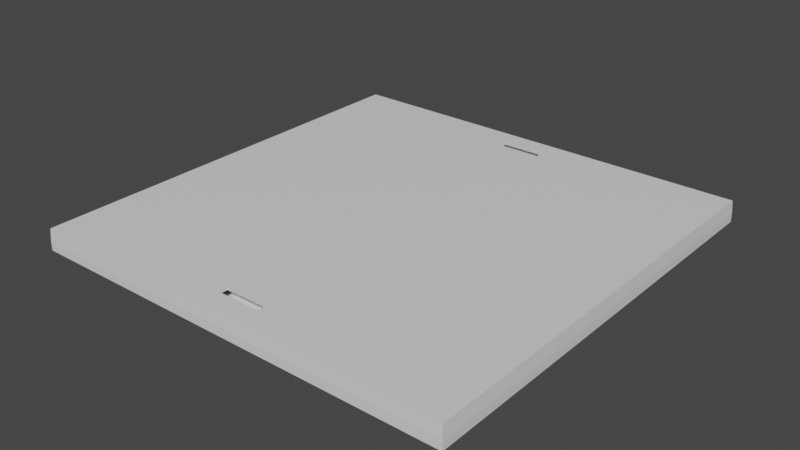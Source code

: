 # Source: deck.blend  (saved by Blender 2.82.7; exported with 4.5.12 LTS)
import bpy
from mathutils import Matrix  # noqa: F401  (used for matrix-valued properties, if any)

bpy.ops.wm.read_factory_settings(use_empty=True)
scene = bpy.context.scene
scene.name = 'Scene'

# ---- collections
col_deck_1m = bpy.data.collections.new('deck-1m'); scene.collection.children.link(col_deck_1m)

# ---- materials (node trees are filled in below, after node groups)
mat_material = bpy.data.materials.new('Material')
mat_material.alpha_threshold = 0.0
mat_material.use_transparent_shadow = False
mat_material.line_color = (0.0, 0.0, 0.0, 1.0)

# ---- material node trees
mat_material.use_nodes = True; mat_material.node_tree.nodes.clear()
_N = mat_material.node_tree.nodes; _L = mat_material.node_tree.links
n0 = _N.new('ShaderNodeOutputMaterial'); n0.name = 'Material Output'; n0.location = (300, 300)
n1 = _N.new('ShaderNodeBsdfPrincipled'); n1.name = 'Principled BSDF'; n1.location = (10, 300)
n1.distribution = 'GGX'
n1.subsurface_method = 'BURLEY'
n1.inputs[2].default_value = 0.4
n1.inputs[3].default_value = 1.45
n1.inputs[27].default_value = (0.0, 0.0, 0.0, 1.0)
n1.inputs[28].default_value = 1.0
_L.new(n1.outputs[0], n0.inputs[0])
n0.is_active_output = True

# ---- world
world_world = bpy.data.worlds.new('World'); scene.world = world_world
world_world.use_nodes = True; world_world.node_tree.nodes.clear()
_N = world_world.node_tree.nodes; _L = world_world.node_tree.links
n0 = _N.new('ShaderNodeOutputWorld'); n0.name = 'World Output'; n0.location = (300, 300)
n1 = _N.new('ShaderNodeBackground'); n1.name = 'Background'; n1.location = (10, 300)
n1.inputs[0].default_value = (0.05088, 0.05088, 0.05088, 1.0)
_L.new(n1.outputs[0], n0.inputs[0])
n0.is_active_output = True
world_world.color = (0.05088, 0.05088, 0.05088)
world_world.use_sun_shadow = False
world_world.sun_shadow_jitter_overblur = 0.0

# ---- meshes
me_cube_001 = bpy.data.meshes.new('Cube.001')
me_cube_001.from_pydata([(1.0, 0.0, 0.02), (0.0, 0.0, 0.02), (1.0, 0.0, 0.0), (0.0, 0.0, 0.0), (1.0, -1.0, 0.02), (1.0, -1.0, 0.0), (0.0, -1.0, 0.02), (0.0, -1.0, 0.0), (0.0, -0.05, 0.0), (0.0, -0.95, 0.0), (1.0, -0.95, 0.0), (1.0, -0.05, 0.0), (0.0, -0.95, 0.02), (0.0, -0.05, 0.02), (1.0, -0.95, 0.02), (1.0, -0.05, 0.02), (0.0, -0.07, 0.0), (0.0, -0.93, 0.0), (1.0, -0.93, 0.0), (1.0, -0.07, 0.0), (0.0, -0.93, 0.02), (0.0, -0.07, 0.02), (1.0, -0.93, 0.02), (1.0, -0.07, 0.02), (0.55, 0.0, 0.02), (0.45, 0.0, 0.02), (0.55, 0.0, 0.0), (0.45, 0.0, 0.0), (0.55, -1.0, 0.02), (0.45, -1.0, 0.02), (0.55, -1.0, 0.0), (0.45, -1.0, 0.0), (0.55, -0.05, 0.0), (0.45, -0.05, 0.0), (0.55, -0.95, 0.0), (0.45, -0.95, 0.0), (0.45, -0.05, 0.05), (0.55, -0.05, 0.05), (0.45, -0.95, 0.05), (0.55, -0.95, 0.05), (0.45, -0.07, 0.05), (0.55, -0.07, 0.05), (0.45, -0.93, 0.05), (0.55, -0.93, 0.05), (0.55, -0.07, 0.0), (0.45, -0.07, 0.0), (0.55, -0.93, 0.0), (0.45, -0.93, 0.0), (0.45, -0.95, 0.045), (0.55, -0.95, 0.045), (0.45, -0.93, 0.045), (0.55, -0.93, 0.045), (0.3, -0.98, 0.015), (0.7, -0.98, 0.015), (0.3, -0.9, 0.015), (0.7, -0.9, 0.015), (0.45, -0.05, 0.045), (0.55, -0.05, 0.045), (0.45, -0.07, 0.045), (0.55, -0.07, 0.045), (0.3, -0.02, 0.015), (0.7, -0.02, 0.015), (0.3, -0.1, 0.015), (0.7, -0.1, 0.015), (0.55, -0.998, 0.05), (0.45, -0.998, 0.05), (0.998, -0.05, 0.05), (0.998, -0.95, 0.05), (0.998, -0.07, 0.05), (0.998, -0.93, 0.05), (0.998, -0.998, 0.05), (0.55, -0.002, 0.05), (0.45, -0.002, 0.05), (0.998, -0.002, 0.05), (0.002, -0.05, 0.05), (0.002, -0.95, 0.05), (0.002, -0.07, 0.05), (0.002, -0.93, 0.05), (0.002, -0.998, 0.05), (0.002, -0.002, 0.05)], [], [(25, 27, 3, 1), (12, 9, 7, 6), (34, 10, 5, 30), (27, 26, 32, 33), (18, 22, 14, 10), (1, 79, 72, 25), (77, 20, 12, 75), (2, 0, 15, 11), (20, 17, 9, 12), (13, 8, 16, 21), (21, 16, 17, 20), (74, 13, 21, 76), (76, 21, 20, 77), (11, 15, 23, 19), (19, 23, 22, 18), (46, 18, 10, 34), (32, 11, 19, 44), (29, 6, 7, 31), (45, 44, 46, 47), (16, 45, 47, 17), (33, 32, 44, 45), (68, 41, 43, 69), (41, 40, 42, 43), (66, 37, 41, 68), (41, 37, 57, 59), (69, 43, 39, 67), (39, 43, 51, 49), (73, 71, 37, 66), (71, 72, 36, 37), (8, 33, 45, 16), (47, 46, 34, 35), (3, 27, 33, 8), (9, 35, 31, 7), (17, 47, 35, 9), (0, 24, 71, 73), (64, 65, 29, 28), (44, 19, 18, 46), (28, 29, 31, 30), (4, 28, 30, 5), (24, 26, 27, 25), (49, 51, 55, 53), (43, 42, 50, 51), (38, 39, 49, 48), (42, 38, 48, 50), (55, 54, 52, 53), (48, 49, 53, 52), (50, 48, 52, 54), (51, 50, 54, 55), (56, 58, 62, 60), (40, 41, 59, 58), (37, 36, 56, 57), (36, 40, 58, 56), (61, 60, 62, 63), (58, 59, 63, 62), (59, 57, 61, 63), (57, 56, 60, 61), (39, 38, 65, 64), (67, 39, 64, 70), (78, 6, 29, 65), (10, 14, 4, 5), (4, 70, 64, 28), (79, 1, 13, 74), (22, 69, 67, 14), (15, 66, 68, 23), (23, 68, 69, 22), (26, 2, 11, 32), (24, 25, 72, 71), (0, 73, 66, 15), (6, 78, 75, 12), (1, 3, 8, 13), (38, 75, 78, 65), (0, 2, 26, 24), (40, 76, 77, 42), (36, 74, 76, 40), (42, 77, 75, 38), (72, 79, 74, 36), (35, 34, 30, 31), (70, 4, 14, 67)])
_uv = me_cube_001.uv_layers.new(name='UVMap')
_uv.uv.foreach_set('vector', [0.9417, 0.8082, 0.9418, 0.8081, 0.9423, 0.8082, 0.9418, 0.8082, 0.9418, 0.8618, 0.9429, 0.8621, 0.9421, 0.8651, 0.9416, 0.8644, 0.8335, 0.9369, 0.8573, 0.9369, 0.8573, 0.9396, 0.8335, 0.9396, 0.8282, 0.8867, 0.8335, 0.8867, 0.8335, 0.8893, 0.8282, 0.8893, 0.8836, 0.861, 0.8849, 0.8609, 0.8849, 0.8621, 0.8837, 0.8623, 0.8699, 0.6445, 0.8708, 0.6432, 0.9007, 0.6439, 0.9006, 0.6459, 0.8703, 0.5806, 0.8681, 0.5804, 0.8683, 0.5788, 0.8704, 0.5793, 0.8853, 0.807, 0.8858, 0.8084, 0.8853, 0.8109, 0.884, 0.8105, 0.9419, 0.8607, 0.943, 0.8608, 0.9429, 0.8621, 0.9418, 0.8618, 0.9418, 0.8108, 0.9429, 0.8107, 0.943, 0.8118, 0.9419, 0.8119, 0.9419, 0.8119, 0.943, 0.8118, 0.943, 0.8608, 0.9419, 0.8607, 0.8705, 0.6404, 0.8684, 0.641, 0.8682, 0.6394, 0.8703, 0.6392, 0.8703, 0.6392, 0.8682, 0.6394, 0.8681, 0.5804, 0.8703, 0.5806, 0.884, 0.8105, 0.8853, 0.8109, 0.8851, 0.812, 0.8839, 0.8119, 0.8839, 0.8119, 0.8851, 0.812, 0.8849, 0.8609, 0.8836, 0.861, 0.8335, 0.9359, 0.8573, 0.9359, 0.8573, 0.9369, 0.8335, 0.9369, 0.8335, 0.8893, 0.8573, 0.8893, 0.8573, 0.8904, 0.8335, 0.8904, 0.9163, 0.8647, 0.9416, 0.8644, 0.9421, 0.8651, 0.9164, 0.8658, 0.8282, 0.8904, 0.8335, 0.8904, 0.8335, 0.9359, 0.8282, 0.9359, 0.8044, 0.8904, 0.8282, 0.8904, 0.8282, 0.9359, 0.8044, 0.9359, 0.8282, 0.8893, 0.8335, 0.8893, 0.8335, 0.8904, 0.8282, 0.8904, 0.2495, 0.2325, 0.1375, 0.2325, 0.1375, 0.0175, 0.2495, 0.0175, 0.1375, 0.2325, 0.1125, 0.2325, 0.1125, 0.0175, 0.1375, 0.0175, 0.2495, 0.2375, 0.1375, 0.2375, 0.1375, 0.2325, 0.2495, 0.2325, 0.8418, 0.6592, 0.8389, 0.6611, 0.8393, 0.6609, 0.8409, 0.659, 0.2495, 0.0175, 0.1375, 0.0175, 0.1375, 0.0125, 0.2495, 0.0125, 0.8157, 0.6483, 0.8128, 0.6502, 0.8132, 0.65, 0.8147, 0.6481, 0.2495, 0.2495, 0.1375, 0.2495, 0.1375, 0.2375, 0.2495, 0.2375, 0.1375, 0.2495, 0.1125, 0.2495, 0.1125, 0.2375, 0.1375, 0.2375, 0.8044, 0.8893, 0.8282, 0.8893, 0.8282, 0.8904, 0.8044, 0.8904, 0.8282, 0.9359, 0.8335, 0.9359, 0.8335, 0.9369, 0.8282, 0.9369, 0.8044, 0.8867, 0.8282, 0.8867, 0.8282, 0.8893, 0.8044, 0.8893, 0.8044, 0.9369, 0.8282, 0.9369, 0.8282, 0.9396, 0.8044, 0.9396, 0.8044, 0.9359, 0.8282, 0.9359, 0.8282, 0.9369, 0.8044, 0.9369, 0.939, 0.6452, 0.9075, 0.646, 0.9075, 0.6439, 0.938, 0.6439, 0.908, 0.5763, 0.9011, 0.5763, 0.9011, 0.5742, 0.9081, 0.5742, 0.8335, 0.8904, 0.8573, 0.8904, 0.8573, 0.9359, 0.8335, 0.9359, 0.9106, 0.8647, 0.9163, 0.8647, 0.9164, 0.8658, 0.9106, 0.8659, 0.8851, 0.8647, 0.9106, 0.8647, 0.9106, 0.8659, 0.8846, 0.8653, 0.9414, 0.8082, 0.9414, 0.8069, 0.9418, 0.8081, 0.9417, 0.8082, 0.8147, 0.6481, 0.8132, 0.65, 0.8143, 0.6802, 0.813, 0.6847, 0.8128, 0.6502, 0.811, 0.6227, 0.8121, 0.6228, 0.8132, 0.65, 0.813, 0.6196, 0.8157, 0.6483, 0.8147, 0.6481, 0.8127, 0.6198, 0.811, 0.6227, 0.813, 0.6196, 0.8127, 0.6198, 0.8121, 0.6228, 0.8143, 0.6802, 0.8157, 0.59, 0.8145, 0.5856, 0.813, 0.6847, 0.8127, 0.6198, 0.8147, 0.6481, 0.813, 0.6847, 0.8145, 0.5856, 0.8121, 0.6228, 0.8127, 0.6198, 0.8145, 0.5856, 0.8157, 0.59, 0.8132, 0.65, 0.8121, 0.6228, 0.8157, 0.59, 0.8143, 0.6802, 0.8383, 0.6343, 0.8389, 0.6313, 0.8407, 0.5979, 0.8418, 0.6021, 0.8392, 0.6312, 0.8418, 0.6592, 0.8409, 0.659, 0.8389, 0.6313, 0.8389, 0.6611, 0.8372, 0.6341, 0.8383, 0.6343, 0.8393, 0.6609, 0.8372, 0.6341, 0.8392, 0.6312, 0.8389, 0.6313, 0.8383, 0.6343, 0.8404, 0.6905, 0.8418, 0.6021, 0.8407, 0.5979, 0.8392, 0.6948, 0.8389, 0.6313, 0.8409, 0.659, 0.8392, 0.6948, 0.8407, 0.5979, 0.8409, 0.659, 0.8393, 0.6609, 0.8404, 0.6905, 0.8392, 0.6948, 0.8393, 0.6609, 0.8383, 0.6343, 0.8418, 0.6021, 0.8404, 0.6905, 0.1375, 0.0125, 0.1125, 0.0125, 0.1125, 0.0005, 0.1375, 0.0005, 0.2495, 0.0125, 0.1375, 0.0125, 0.1375, 0.0005, 0.2495, 0.0005, 0.8707, 0.5764, 0.8698, 0.5751, 0.9011, 0.5742, 0.9011, 0.5763, 0.8837, 0.8623, 0.8849, 0.8621, 0.8851, 0.8647, 0.8846, 0.8653, 0.9388, 0.5754, 0.9379, 0.5767, 0.908, 0.5763, 0.9081, 0.5742, 0.8708, 0.6432, 0.8699, 0.6445, 0.8684, 0.641, 0.8705, 0.6404, 0.9406, 0.5806, 0.9385, 0.5808, 0.9383, 0.5795, 0.9403, 0.5789, 0.9404, 0.6416, 0.9383, 0.641, 0.9384, 0.6397, 0.9406, 0.6399, 0.9406, 0.6399, 0.9384, 0.6397, 0.9385, 0.5808, 0.9406, 0.5806, 0.8335, 0.8867, 0.8573, 0.8867, 0.8573, 0.8893, 0.8335, 0.8893, 0.9075, 0.646, 0.9006, 0.6459, 0.9007, 0.6439, 0.9075, 0.6439, 0.939, 0.6452, 0.938, 0.6439, 0.9383, 0.641, 0.9404, 0.6416, 0.8698, 0.5751, 0.8707, 0.5764, 0.8704, 0.5793, 0.8683, 0.5788, 0.9418, 0.8082, 0.9423, 0.8082, 0.9429, 0.8107, 0.9418, 0.8108, 0.1125, 0.0125, 0.0005, 0.0125, 0.0005, 0.0005, 0.1125, 0.0005, 0.8858, 0.8084, 0.8853, 0.807, 0.9414, 0.8069, 0.9414, 0.8082, 0.1125, 0.2325, 0.0005, 0.2325, 0.0005, 0.0175, 0.1125, 0.0175, 0.1125, 0.2375, 0.0005, 0.2375, 0.0005, 0.2325, 0.1125, 0.2325, 0.1125, 0.0175, 0.0005, 0.0175, 0.0005, 0.0125, 0.1125, 0.0125, 0.1125, 0.2495, 0.0005, 0.2495, 0.0005, 0.2375, 0.1125, 0.2375, 0.8282, 0.9369, 0.8335, 0.9369, 0.8335, 0.9396, 0.8282, 0.9396, 0.9379, 0.5767, 0.9388, 0.5754, 0.9403, 0.5789, 0.9383, 0.5795])
me_cube_001.materials.append(mat_material)
me_cube_001.use_remesh_preserve_volume = False
me_cube_001.use_remesh_preserve_attributes = False
me_cube_001.use_mirror_vertex_groups = False
me_cube_001.update()

# ---- objects
ob_deck_1m = bpy.data.objects.new('deck-1m', me_cube_001)

# ---- transforms, parenting, visibility, modifiers, constraints
ob_deck_1m.location = (-0.5, 0.5, 0.0)
ob_deck_1m.lock_rotations_4d = False
ob_deck_1m.empty_display_type = 'ARROWS'
ob_deck_1m.lineart.crease_threshold = 0.0

# ---- collection membership
col_deck_1m.objects.link(ob_deck_1m)

# ---- scene / render settings (as saved in the file)
scene.frame_start = 1; scene.frame_end = 250; scene.frame_set(53)
scene.render.engine = 'BLENDER_EEVEE_NEXT'
scene.cycles.use_denoising = False
scene.cycles.samples = 128
scene.cycles.sampling_pattern = 'TABULATED_SOBOL'
scene.cycles.use_adaptive_sampling = False
scene.cycles.use_light_tree = False
scene.view_settings.view_transform = 'Filmic'
bpy.context.view_layer.update()

# ---- added for rendering (the .blend has no active camera and no usable light): camera, sun
cam_auto = bpy.data.cameras.new('AutoCamera')
cam_auto.lens = 50.0
cam_auto.sensor_width = 36.0
cam_auto.clip_end = 1000.0
ob_auto_camera = bpy.data.objects.new('AutoCamera', cam_auto)
scene.collection.objects.link(ob_auto_camera)
ob_auto_camera.location = (1.30928, -1.57114, 1.07243)
ob_auto_camera.rotation_euler = (1.09748, -7.21219e-08, 0.694738)
scene.camera = ob_auto_camera
light_auto_sun = bpy.data.lights.new('AutoSun', 'SUN')
light_auto_sun.energy = 3.0
light_auto_sun.angle = 0.0523599
ob_auto_sun = bpy.data.objects.new('AutoSun', light_auto_sun)
scene.collection.objects.link(ob_auto_sun)
ob_auto_sun.rotation_euler = (0.872665, 0.174533, 0.523599)
bpy.context.view_layer.update()
